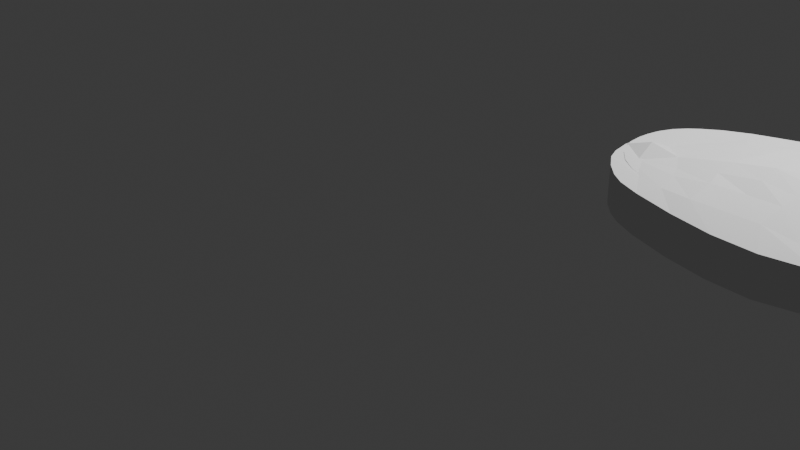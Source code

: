 # Source: HERVIDOR_2_EN_CLASES_.blend  (saved by Blender 4.3.34; exported with 4.5.12 LTS)
import bpy
from mathutils import Matrix  # noqa: F401  (used for matrix-valued properties, if any)

bpy.ops.wm.read_factory_settings(use_empty=True)
scene = bpy.context.scene
scene.name = 'Scene'

# ---- collections
col_collection = bpy.data.collections.new('Collection'); scene.collection.children.link(col_collection)

# ---- world
world_world = bpy.data.worlds.new('World'); scene.world = world_world
world_world.use_nodes = True; world_world.node_tree.nodes.clear()
_N = world_world.node_tree.nodes; _L = world_world.node_tree.links
n0 = _N.new('ShaderNodeOutputWorld'); n0.name = 'World Output'; n0.location = (300, 300)
n1 = _N.new('ShaderNodeBackground'); n1.name = 'Background'; n1.location = (10, 300)
n1.inputs[0].default_value = (0.05088, 0.05088, 0.05088, 1.0)
_L.new(n1.outputs[0], n0.inputs[0])
n0.is_active_output = True
world_world.color = (0.05088, 0.05088, 0.05088)
world_world.sun_shadow_jitter_overblur = 0.0

# ---- cameras
cam_camera = bpy.data.cameras.new('Camera')
cam_camera.clip_end = 100.0
cam_camera.ortho_scale = 7.314

# ---- lights
light_light = bpy.data.lights.new('Light', 'POINT')
light_light.energy = 1000.0
light_light.shadow_soft_size = 0.1

# ---- meshes
me_vert = bpy.data.meshes.new('Vert')
me_vert.from_pydata([(0.8938, -0.03513, -0.02973), (0.8824, -0.03513, 0.107), (0.8596, -0.03513, 0.2551), (0.833, -0.03513, 0.3387), (0.776, -0.03513, 0.445), (0.6773, -0.03513, 0.5931), (0.5444, -0.03513, 0.7147), (0.3772, -0.03513, 0.8286), (0.2557, -0.03513, 0.8894), (0.08859, -0.03513, 0.9388), (0.0772, -0.03513, 1.079), (0.0734, -0.03513, 1.113), (0.04074, -0.03513, 1.142), (-0.05193, -0.03513, 1.148), (-0.219, -0.03513, 1.159), (-0.3406, -0.03513, 1.159), (-0.3748, -0.03513, 1.151), (-0.39, -0.03513, 1.132), (-0.39, -0.03513, 1.106), (-0.39, -0.03513, 0.9578), (-0.4963, -0.03513, 0.9274), (-0.6368, -0.03513, 0.8818), (-0.7963, -0.03513, 0.8096), (-0.9217, -0.03513, 0.7185), (-1.043, -0.03513, 0.5893), (-1.127, -0.03513, 0.483), (-1.176, -0.03513, 0.3539), (-1.207, -0.03513, 0.2171), (-1.229, -0.03513, 0.07662), (-1.233, -0.03513, -0.1209), (-1.222, -0.03513, -0.3108), (-1.184, -0.03513, -0.5577), (-1.12, -0.03513, -0.8038), (-1.033, -0.03513, -1.05), (-0.9559, -0.03513, -1.255), (-0.8328, -0.03513, -1.492), (-0.7143, -0.03513, -1.651), (-0.6323, -0.03513, -1.738), (-0.5183, -0.03513, -1.825), (-0.3816, -0.03513, -1.884), (-0.2494, -0.03513, -1.911), (-0.1309, -0.03513, -1.92), (0.02403, -0.03513, -1.907), (0.1562, -0.03513, -1.852), (0.261, -0.03513, -1.802), (0.3932, -0.03513, -1.688), (0.5071, -0.03513, -1.538), (0.6392, -0.03518, -1.264), (0.7166, -0.03521, -1.036), (0.7669, -0.03513, -0.9359), (0.8307, -0.03513, -0.7308), (0.8763, -0.03513, -0.5349), (0.8945, -0.03513, -0.3526), (0.9036, -0.03513, -0.1657), (0.8945, -0.03513, -0.03353), (0.8938, -0.1881, -0.02973), (0.8824, -0.1881, 0.107), (0.8596, -0.1881, 0.2551), (0.833, -0.1881, 0.3387), (0.776, -0.1881, 0.445), (0.6773, -0.1881, 0.5931), (0.5444, -0.1881, 0.7147), (0.3772, -0.1881, 0.8286), (0.2557, -0.1881, 0.8894), (0.08859, -0.1881, 0.9388), (0.0772, -0.1881, 1.079), (0.0734, -0.1881, 1.113), (0.04074, -0.1881, 1.142), (-0.05193, -0.1881, 1.148), (-0.219, -0.1881, 1.159), (-0.3406, -0.1881, 1.159), (-0.3748, -0.1881, 1.151), (-0.39, -0.1881, 1.132), (-0.39, -0.1881, 1.106), (-0.39, -0.1881, 0.9578), (-0.4963, -0.1881, 0.9274), (-0.6368, -0.1881, 0.8818), (-0.7963, -0.1881, 0.8096), (-0.9217, -0.1881, 0.7185), (-1.043, -0.1881, 0.5893), (-1.127, -0.1881, 0.483), (-1.176, -0.1881, 0.3539), (-1.207, -0.1881, 0.2171), (-1.229, -0.1881, 0.07662), (-1.233, -0.1881, -0.1209), (-1.222, -0.1881, -0.3108), (-1.184, -0.1881, -0.5577), (-1.12, -0.1881, -0.8038), (-1.033, -0.1881, -1.05), (-0.9559, -0.1881, -1.255), (-0.8328, -0.1881, -1.492), (-0.7143, -0.1881, -1.651), (-0.6323, -0.1881, -1.738), (-0.5183, -0.1881, -1.825), (-0.3816, -0.1881, -1.884), (-0.2494, -0.1881, -1.911), (-0.1309, -0.1881, -1.92), (0.02403, -0.1881, -1.907), (0.1562, -0.1881, -1.852), (0.261, -0.1881, -1.802), (0.3932, -0.1881, -1.688), (0.5071, -0.1881, -1.538), (0.6392, -0.1881, -1.264), (0.7166, -0.1881, -1.036), (0.7669, -0.1881, -0.9359), (0.8307, -0.1881, -0.7308), (0.8763, -0.1881, -0.5349), (0.8945, -0.1881, -0.3526), (0.9036, -0.1881, -0.1657), (0.8945, -0.1881, -0.03353)], [(64, 74), (9, 19)], [(1, 2, 3, 4, 5, 6, 7, 8, 9, 10, 11, 12, 13, 14, 15, 16, 17, 18, 19, 20, 21, 22, 23, 24, 25, 26, 27, 28, 29, 30, 31, 32, 33, 34, 35, 36, 37, 38, 39, 40, 41, 42, 43, 44, 45, 46, 47, 48, 49, 50, 51, 52, 53, 54, 0), (56, 55, 109, 108, 107, 106, 105, 104, 103, 102, 101, 100, 99, 98, 97, 96, 95, 94, 93, 92, 91, 90, 89, 88, 87, 86, 85, 84, 83, 82, 81, 80, 79, 78, 77, 76, 75, 74, 73, 72, 71, 70, 69, 68, 67, 66, 65, 64, 63, 62, 61, 60, 59, 58, 57), (51, 50, 105, 106), (25, 24, 79, 80), (52, 51, 106, 107), (26, 25, 80, 81), (53, 52, 107, 108), (27, 26, 81, 82), (1, 0, 55, 56), (54, 53, 108, 109), (28, 27, 82, 83), (2, 1, 56, 57), (0, 54, 109, 55), (29, 28, 83, 84), (3, 2, 57, 58), (30, 29, 84, 85), (4, 3, 58, 59), (31, 30, 85, 86), (5, 4, 59, 60), (32, 31, 86, 87), (6, 5, 60, 61), (33, 32, 87, 88), (7, 6, 61, 62), (34, 33, 88, 89), (8, 7, 62, 63), (35, 34, 89, 90), (9, 8, 63, 64), (36, 35, 90, 91), (10, 9, 64, 65), (37, 36, 91, 92), (11, 10, 65, 66), (38, 37, 92, 93), (12, 11, 66, 67), (39, 38, 93, 94), (13, 12, 67, 68), (40, 39, 94, 95), (14, 13, 68, 69), (41, 40, 95, 96), (15, 14, 69, 70), (42, 41, 96, 97), (16, 15, 70, 71), (43, 42, 97, 98), (17, 16, 71, 72), (44, 43, 98, 99), (18, 17, 72, 73), (45, 44, 99, 100), (19, 18, 73, 74), (46, 45, 100, 101), (20, 19, 74, 75), (47, 46, 101, 102), (21, 20, 75, 76), (48, 47, 102, 103), (22, 21, 76, 77), (49, 48, 103, 104), (23, 22, 77, 78), (50, 49, 104, 105), (24, 23, 78, 79), (48, 33, 88, 103)])
me_vert.update()
me_cube_001 = bpy.data.meshes.new('Cube.001')
me_cube_001.from_pydata([(3.169, 0.6179, 7.396), (3.169, 0.6179, 9.524), (5.376, 0.7974, 7.396), (5.376, 0.7974, 9.524), (3.034, 0.4841, 7.396), (2.922, 0.33, 7.396), (2.868, 0.196, 7.396), (2.868, 0.196, 9.524), (2.922, 0.33, 9.524), (3.034, 0.4841, 9.524), (5.151, 0.948, 7.396), (4.74, 1.045, 7.404), (4.343, 1.03, 7.424), (3.941, 0.9455, 7.41), (3.532, 0.8176, 7.404), (3.302, 0.7095, 7.396), (3.302, 0.7095, 9.532), (3.532, 0.8176, 9.599), (3.941, 0.9455, 9.633), (4.343, 1.03, 9.644), (4.74, 1.045, 9.627), (5.151, 0.948, 9.553), (5.682, 0.217, 7.396), (5.649, 0.3558, 7.4), (5.535, 0.6124, 7.396), (5.535, 0.6124, 9.553), (5.649, 0.3558, 9.596), (5.682, 0.217, 9.553), (4.873, 0.734, 9.781), (4.873, 0.43, 9.932), (4.873, 0.2205, 9.896), (4.569, 0.734, 10.03), (4.569, 0.43, 10.27), (4.569, 0.2205, 10.38), (4.265, 0.734, 10.02), (4.265, 0.43, 10.26), (4.265, 0.2205, 10.58), (3.96, 0.7269, 9.99), (3.942, 0.4284, 10.19), (3.88, 0.2204, 10.24), (3.653, 0.653, 9.803), (3.588, 0.3947, 9.835), (3.503, 0.2198, 9.768), (3.344, 0.5195, 9.574), (3.19, 0.342, 9.525), (3.121, 0.2181, 9.524), (3.344, 0.5195, 7.398), (3.19, 0.342, 7.396), (3.121, 0.2181, 7.396), (3.653, 0.653, 7.422), (3.655, 0.4037, 7.411), (3.657, 0.2205, 7.423), (3.96, 0.7269, 7.451), (3.948, 0.43, 7.441), (3.961, 0.2205, 7.457), (4.265, 0.734, 7.47), (4.265, 0.43, 7.476), (4.265, 0.2205, 7.47), (4.567, 0.734, 7.435), (4.556, 0.43, 7.462), (4.569, 0.2205, 7.441), (4.873, 0.734, 7.466), (4.873, 0.43, 7.425), (4.873, 0.2205, 7.475), (5.882, -1.49e-08, 9.524), (5.882, 0.217, 9.524), (5.882, 0.217, 7.396), (5.882, -1.49e-08, 7.396), (2.835, -1.49e-08, 9.524), (5.682, -1.49e-08, 9.527), (4.873, -1.49e-08, 10.04), (4.569, -1.49e-08, 10.49), (4.265, -1.49e-08, 10.81), (3.9, -1.49e-08, 10.42), (3.369, -1.49e-08, 9.733), (3.097, -1.49e-08, 10.08), (2.835, -1.49e-08, 7.396), (5.682, -1.49e-08, 7.396), (3.081, -1.49e-08, 7.396), (3.657, -1.49e-08, 7.429), (3.961, -1.49e-08, 7.45), (4.267, -1.49e-08, 7.439), (4.569, -1.49e-08, 7.445), (4.873, -1.49e-08, 7.43)], [], [(30, 33, 71, 70), (3, 21, 28, 25), (25, 28, 29, 26), (26, 29, 30, 27), (21, 20, 31, 28), (28, 31, 32, 29), (29, 32, 33, 30), (20, 19, 34, 31), (31, 34, 35, 32), (32, 35, 36, 33), (19, 18, 37, 34), (34, 37, 38, 35), (35, 38, 39, 36), (18, 17, 40, 37), (37, 40, 41, 38), (38, 41, 42, 39), (17, 16, 43, 40), (40, 43, 44, 41), (41, 44, 45, 42), (16, 1, 9, 43), (43, 9, 8, 44), (44, 8, 7, 45), (0, 15, 46, 4), (4, 46, 47, 5), (5, 47, 48, 6), (15, 14, 49, 46), (46, 49, 50, 47), (47, 50, 51, 48), (14, 13, 52, 49), (49, 52, 53, 50), (50, 53, 54, 51), (13, 12, 55, 52), (52, 55, 56, 53), (53, 56, 57, 54), (12, 11, 58, 55), (55, 58, 59, 56), (56, 59, 60, 57), (11, 10, 61, 58), (58, 61, 62, 59), (59, 62, 63, 60), (10, 2, 24, 61), (61, 24, 23, 62), (62, 23, 22, 63), (45, 7, 68, 75), (42, 45, 75, 74), (39, 42, 74, 73), (36, 39, 73, 72), (33, 36, 72, 71), (27, 30, 70, 69), (51, 54, 80, 79), (48, 51, 79, 78), (54, 57, 81, 80), (57, 60, 82, 81), (60, 63, 83, 82), (6, 48, 78, 76), (63, 22, 77, 83), (24, 25, 26, 23), (23, 26, 27, 22), (69, 77, 67, 64), (22, 27, 65, 66), (27, 69, 64, 65), (2, 3, 25, 24), (15, 16, 17, 14), (14, 17, 18, 13), (13, 18, 19, 12), (12, 19, 20, 11), (11, 20, 21, 10), (10, 21, 3, 2), (0, 1, 16, 15), (67, 66, 65, 64), (77, 22, 66, 67), (6, 7, 8, 5), (5, 8, 9, 4), (4, 9, 1, 0), (68, 7, 6, 76)])
_uv = me_cube_001.uv_layers.new(name='UVMap')
_uv.uv.foreach_set('vector', [0.6607, 0.6071, 0.6964, 0.6071, 0.6964, 0.625, 0.6607, 0.625, 0.625, 0.5, 0.6607, 0.5, 0.6607, 0.5357, 0.625, 0.5357, 0.625, 0.5357, 0.6607, 0.5357, 0.6607, 0.5714, 0.625, 0.5714, 0.625, 0.5714, 0.6607, 0.5714, 0.6607, 0.6071, 0.625, 0.6071, 0.6607, 0.5, 0.6964, 0.5, 0.6964, 0.5357, 0.6607, 0.5357, 0.6607, 0.5357, 0.6964, 0.5357, 0.6964, 0.5714, 0.6607, 0.5714, 0.6607, 0.5714, 0.6964, 0.5714, 0.6964, 0.6071, 0.6607, 0.6071, 0.6964, 0.5, 0.7321, 0.5, 0.7321, 0.5357, 0.6964, 0.5357, 0.6964, 0.5357, 0.7321, 0.5357, 0.7321, 0.5714, 0.6964, 0.5714, 0.6964, 0.5714, 0.7321, 0.5714, 0.7321, 0.6071, 0.6964, 0.6071, 0.7321, 0.5, 0.7679, 0.5, 0.7679, 0.5357, 0.7321, 0.5357, 0.7321, 0.5357, 0.7679, 0.5357, 0.7701, 0.5714, 0.7321, 0.5714, 0.7321, 0.5714, 0.7701, 0.5714, 0.776, 0.6071, 0.7321, 0.6071, 0.7679, 0.5, 0.8036, 0.5, 0.8036, 0.5357, 0.7679, 0.5357, 0.7679, 0.5357, 0.8036, 0.5357, 0.8088, 0.5714, 0.7701, 0.5714, 0.7701, 0.5714, 0.8088, 0.5714, 0.8138, 0.6071, 0.776, 0.6071, 0.8036, 0.5, 0.8393, 0.5, 0.8393, 0.5357, 0.8036, 0.5357, 0.8036, 0.5357, 0.8393, 0.5357, 0.8393, 0.5714, 0.8088, 0.5714, 0.8088, 0.5714, 0.8393, 0.5714, 0.8393, 0.6071, 0.8138, 0.6071, 0.8393, 0.5, 0.875, 0.5, 0.875, 0.5357, 0.8393, 0.5357, 0.8393, 0.5357, 0.875, 0.5357, 0.875, 0.5714, 0.8393, 0.5714, 0.8393, 0.5714, 0.875, 0.5714, 0.875, 0.6071, 0.8393, 0.6071, 0.125, 0.5, 0.1607, 0.5, 0.1607, 0.5357, 0.125, 0.5357, 0.125, 0.5357, 0.1607, 0.5357, 0.1607, 0.5714, 0.125, 0.5714, 0.125, 0.5714, 0.1607, 0.5714, 0.1607, 0.6071, 0.125, 0.6071, 0.1607, 0.5, 0.1964, 0.5, 0.1964, 0.5357, 0.1607, 0.5357, 0.1607, 0.5357, 0.1964, 0.5357, 0.1964, 0.5714, 0.1607, 0.5714, 0.1607, 0.5714, 0.1964, 0.5714, 0.1964, 0.6071, 0.1607, 0.6071, 0.1964, 0.5, 0.2321, 0.5, 0.2321, 0.5357, 0.1964, 0.5357, 0.1964, 0.5357, 0.2321, 0.5357, 0.2321, 0.5714, 0.1964, 0.5714, 0.1964, 0.5714, 0.2321, 0.5714, 0.2321, 0.6071, 0.1964, 0.6071, 0.2321, 0.5, 0.2679, 0.5, 0.2679, 0.5357, 0.2321, 0.5357, 0.2321, 0.5357, 0.2679, 0.5357, 0.2679, 0.5714, 0.2321, 0.5714, 0.2321, 0.5714, 0.2679, 0.5714, 0.2679, 0.6071, 0.2321, 0.6071, 0.2679, 0.5, 0.3036, 0.5, 0.3036, 0.5357, 0.2679, 0.5357, 0.2679, 0.5357, 0.3036, 0.5357, 0.3036, 0.5714, 0.2679, 0.5714, 0.2679, 0.5714, 0.3036, 0.5714, 0.3036, 0.6071, 0.2679, 0.6071, 0.3036, 0.5, 0.3393, 0.5, 0.3393, 0.5357, 0.3036, 0.5357, 0.3036, 0.5357, 0.3393, 0.5357, 0.3393, 0.5714, 0.3036, 0.5714, 0.3036, 0.5714, 0.3393, 0.5714, 0.3393, 0.6071, 0.3036, 0.6071, 0.3393, 0.5, 0.375, 0.5, 0.375, 0.5357, 0.3393, 0.5357, 0.3393, 0.5357, 0.375, 0.5357, 0.375, 0.5714, 0.3393, 0.5714, 0.3393, 0.5714, 0.375, 0.5714, 0.375, 0.6071, 0.3393, 0.6071, 0.8393, 0.6071, 0.875, 0.6071, 0.875, 0.625, 0.8393, 0.625, 0.8138, 0.6071, 0.8393, 0.6071, 0.8393, 0.625, 0.8214, 0.625, 0.776, 0.6071, 0.8138, 0.6071, 0.8214, 0.625, 0.7734, 0.625, 0.7321, 0.6071, 0.776, 0.6071, 0.7734, 0.625, 0.7321, 0.625, 0.6964, 0.6071, 0.7321, 0.6071, 0.7321, 0.625, 0.6964, 0.625, 0.625, 0.6071, 0.6607, 0.6071, 0.6607, 0.625, 0.625, 0.625, 0.1964, 0.6071, 0.2321, 0.6071, 0.2321, 0.625, 0.1964, 0.625, 0.1607, 0.6071, 0.1964, 0.6071, 0.1964, 0.625, 0.1607, 0.625, 0.2321, 0.6071, 0.2679, 0.6071, 0.2679, 0.625, 0.2321, 0.625, 0.2679, 0.6071, 0.3036, 0.6071, 0.3036, 0.625, 0.2679, 0.625, 0.3036, 0.6071, 0.3393, 0.6071, 0.3393, 0.625, 0.3036, 0.625, 0.125, 0.6071, 0.1607, 0.6071, 0.1607, 0.625, 0.125, 0.625, 0.3393, 0.6071, 0.375, 0.6071, 0.375, 0.625, 0.3393, 0.625, 0.375, 0.5357, 0.625, 0.5357, 0.625, 0.5714, 0.375, 0.5714, 0.375, 0.5714, 0.625, 0.5714, 0.625, 0.6071, 0.375, 0.6071, 0.0, 0.0, 0.0, 0.0, 0.0, 0.0, 0.0, 0.0, 0.375, 0.6071, 0.625, 0.6071, 0.625, 0.6071, 0.375, 0.6071, 0.625, 0.6071, 0.625, 0.625, 0.625, 0.625, 0.625, 0.6071, 0.375, 0.5, 0.625, 0.5, 0.625, 0.5357, 0.375, 0.5357, 0.375, 0.2857, 0.625, 0.2857, 0.625, 0.3214, 0.375, 0.3214, 0.375, 0.3214, 0.625, 0.3214, 0.625, 0.3571, 0.375, 0.3571, 0.375, 0.3571, 0.625, 0.3571, 0.625, 0.3929, 0.375, 0.3929, 0.375, 0.3929, 0.625, 0.3929, 0.625, 0.4286, 0.375, 0.4286, 0.375, 0.4286, 0.625, 0.4286, 0.625, 0.4643, 0.375, 0.4643, 0.375, 0.4643, 0.625, 0.4643, 0.625, 0.5, 0.375, 0.5, 0.375, 0.25, 0.625, 0.25, 0.625, 0.2857, 0.375, 0.2857, 0.375, 0.625, 0.375, 0.6071, 0.625, 0.6071, 0.625, 0.625, 0.375, 0.625, 0.375, 0.6071, 0.375, 0.6071, 0.375, 0.625, 0.375, 0.1429, 0.625, 0.1429, 0.625, 0.1786, 0.375, 0.1786, 0.375, 0.1786, 0.625, 0.1786, 0.625, 0.2143, 0.375, 0.2143, 0.375, 0.2143, 0.625, 0.2143, 0.625, 0.25, 0.375, 0.25, 0.875, 0.625, 0.625, 0.1429, 0.125, 0.6071, 0.125, 0.625])
me_cube_001.update()

# ---- objects
ob_light = bpy.data.objects.new('Light', light_light)
ob_camera = bpy.data.objects.new('Camera', cam_camera)
ob_empty = bpy.data.objects.new('Empty', None)
ob_empty_001 = bpy.data.objects.new('Empty.001', None)
ob_empty_002 = bpy.data.objects.new('Empty.002', None)
ob_empty_003 = bpy.data.objects.new('Empty.003', None)
ob_vert = bpy.data.objects.new('vert', me_vert)
ob_cube = bpy.data.objects.new('Cube', me_cube_001)

# ---- transforms, parenting, visibility, modifiers, constraints
ob_light.location = (4.076, 1.005, 5.904)
ob_light.rotation_euler = (0.6503, 0.05522, 1.866)
ob_light.lock_rotations_4d = False
ob_light.empty_display_type = 'ARROWS'
ob_light.color = (0.0, 0.0, 0.0, 0.0)
ob_light.lineart.crease_threshold = 0.0
ob_camera.location = (7.359, -6.926, 4.958)
ob_camera.rotation_euler = (1.109, 0.0, 0.8149)
ob_camera.lock_rotations_4d = False
ob_camera.empty_display_type = 'ARROWS'
ob_camera.color = (0.0, 0.0, 0.0, 0.0)
ob_camera.display_type = 'WIRE'
ob_camera.lineart.crease_threshold = 0.0
ob_empty.location = (4.656, 4.124e-17, -1.923e-16)
ob_empty.rotation_euler = (3.142, 0.002767, 1.57)
ob_empty.empty_display_type = 'IMAGE'
ob_empty.empty_display_size = 5.0
ob_empty_001.location = (4.188, -0.1969, 1.89e-16)
ob_empty_001.rotation_euler = (1.566, 0.0104, 0.001308)
ob_empty_001.empty_display_type = 'IMAGE'
ob_empty_001.empty_display_size = 5.0
ob_empty_002.location = (-4.389, 1.269e-16, -5.919e-16)
ob_empty_002.rotation_euler = (1.566, 0.01037, -0.003428)
ob_empty_002.empty_display_type = 'IMAGE'
ob_empty_002.empty_display_size = 5.0
ob_empty_003.location = (8.65, -1.277e-16, 5.952e-16)
ob_empty_003.rotation_euler = (1.566, 0.01035, -0.005757)
ob_empty_003.empty_display_type = 'IMAGE'
ob_empty_003.empty_display_size = 5.0
ob_vert.location = (4.4, -0.1253, 1.536)
ob_vert.rotation_euler = (-1.572, -0.003747, -1.574)
ob_vert.scale = (0.8584, 0.8584, 0.8584)
ob_cube.location = (0.2653, -0.1864, 0.2875)
ob_cube.scale = (0.8795, 0.8795, 0.1478)
_m = ob_cube.modifiers.new('Mirror', 'MIRROR')
_m.use_axis = (False, True, False)
_m.use_clip = True

# ---- collection membership
col_collection.objects.link(ob_light)
col_collection.objects.link(ob_camera)
col_collection.objects.link(ob_empty)
col_collection.objects.link(ob_empty_001)
col_collection.objects.link(ob_empty_002)
col_collection.objects.link(ob_empty_003)
col_collection.objects.link(ob_vert)
col_collection.objects.link(ob_cube)

# ---- scene / render settings (as saved in the file)
scene.camera = ob_camera
scene.frame_start = 1; scene.frame_end = 250; scene.frame_set(0)
scene.render.engine = 'BLENDER_EEVEE_NEXT'
bpy.context.view_layer.update()
